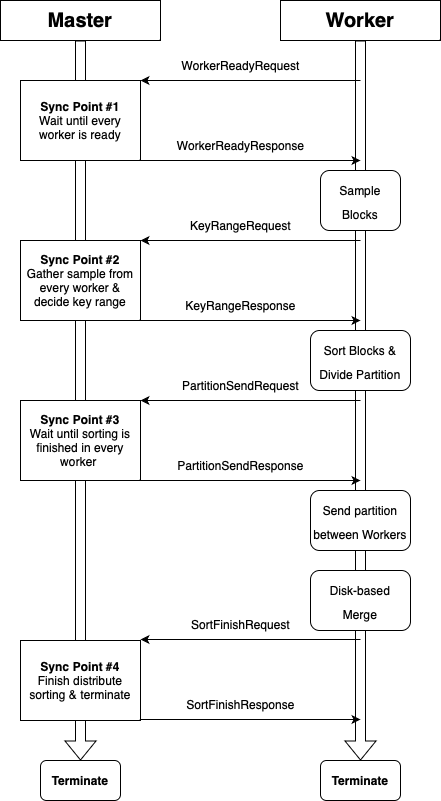

The diagram above was exported from draw.io. Its source (the exported page's mxGraphModel, read from the mxfile embedded in the PNG):
<mxGraphModel dx="1186" dy="770" grid="1" gridSize="10" guides="1" tooltips="1" connect="1" arrows="1" fold="1" page="1" pageScale="1" pageWidth="850" pageHeight="1100" math="0" shadow="0">
  <root>
    <mxCell id="0" />
    <mxCell id="1" parent="0" />
    <mxCell id="K6nLjVrypUUCjMAIamtP-2" value="&lt;b&gt;&lt;font style=&quot;font-size: 20px;&quot;&gt;Master&lt;/font&gt;&lt;/b&gt;" style="rounded=0;whiteSpace=wrap;html=1;" parent="1" vertex="1">
      <mxGeometry x="80" y="40" width="160" height="40" as="geometry" />
    </mxCell>
    <mxCell id="K6nLjVrypUUCjMAIamtP-3" value="&lt;b&gt;&lt;font style=&quot;font-size: 20px;&quot;&gt;Worker&lt;/font&gt;&lt;/b&gt;" style="rounded=0;whiteSpace=wrap;html=1;" parent="1" vertex="1">
      <mxGeometry x="360" y="40" width="160" height="40" as="geometry" />
    </mxCell>
    <mxCell id="K6nLjVrypUUCjMAIamtP-4" value="" style="endArrow=classic;html=1;rounded=0;entryX=1;entryY=0;entryDx=0;entryDy=0;" parent="1" target="K6nLjVrypUUCjMAIamtP-18" edge="1">
      <mxGeometry width="50" height="50" relative="1" as="geometry">
        <mxPoint x="440" y="120" as="sourcePoint" />
        <mxPoint x="200" y="120" as="targetPoint" />
      </mxGeometry>
    </mxCell>
    <mxCell id="K6nLjVrypUUCjMAIamtP-5" value="" style="shape=flexArrow;endArrow=classic;html=1;rounded=0;exitX=0.5;exitY=1;exitDx=0;exitDy=0;" parent="1" source="K6nLjVrypUUCjMAIamtP-2" edge="1">
      <mxGeometry width="50" height="50" relative="1" as="geometry">
        <mxPoint x="480" y="370" as="sourcePoint" />
        <mxPoint x="160" y="800" as="targetPoint" />
      </mxGeometry>
    </mxCell>
    <mxCell id="K6nLjVrypUUCjMAIamtP-6" value="" style="shape=flexArrow;endArrow=classic;html=1;rounded=0;exitX=0.5;exitY=1;exitDx=0;exitDy=0;startArrow=none;" parent="1" source="K6nLjVrypUUCjMAIamtP-3" edge="1">
      <mxGeometry width="50" height="50" relative="1" as="geometry">
        <mxPoint x="462.5" y="320.0000000000001" as="sourcePoint" />
        <mxPoint x="440" y="800" as="targetPoint" />
      </mxGeometry>
    </mxCell>
    <mxCell id="K6nLjVrypUUCjMAIamtP-9" value="" style="endArrow=classic;html=1;rounded=0;exitX=1;exitY=1;exitDx=0;exitDy=0;" parent="1" edge="1">
      <mxGeometry width="50" height="50" relative="1" as="geometry">
        <mxPoint x="200" y="200.0000000000001" as="sourcePoint" />
        <mxPoint x="440" y="200" as="targetPoint" />
      </mxGeometry>
    </mxCell>
    <mxCell id="K6nLjVrypUUCjMAIamtP-11" value="WorkerReadyResponse" style="text;html=1;align=center;verticalAlign=middle;resizable=0;points=[];autosize=1;strokeColor=none;fillColor=none;" parent="1" vertex="1">
      <mxGeometry x="245" y="170" width="150" height="30" as="geometry" />
    </mxCell>
    <mxCell id="K6nLjVrypUUCjMAIamtP-15" value="&lt;font style=&quot;font-size: 12px;&quot;&gt;Sample&lt;br&gt;Blocks&lt;/font&gt;" style="rounded=1;whiteSpace=wrap;html=1;fontSize=20;" parent="1" vertex="1">
      <mxGeometry x="400" y="210" width="80" height="60" as="geometry" />
    </mxCell>
    <mxCell id="K6nLjVrypUUCjMAIamtP-16" value="&lt;span style=&quot;font-size: 12px;&quot;&gt;Sort&amp;nbsp;Blocks &amp;amp;&lt;br&gt;Divide Partition&lt;br&gt;&lt;/span&gt;" style="rounded=1;whiteSpace=wrap;html=1;fontSize=20;" parent="1" vertex="1">
      <mxGeometry x="390" y="370" width="100" height="60" as="geometry" />
    </mxCell>
    <mxCell id="K6nLjVrypUUCjMAIamtP-18" value="&lt;b&gt;Sync&amp;nbsp;Point&amp;nbsp;#1&lt;/b&gt;&lt;br&gt;Wait until every worker is ready" style="rounded=0;whiteSpace=wrap;html=1;" parent="1" vertex="1">
      <mxGeometry x="100" y="120" width="120" height="80" as="geometry" />
    </mxCell>
    <mxCell id="K6nLjVrypUUCjMAIamtP-20" value="WorkerReadyRequest" style="text;html=1;align=center;verticalAlign=middle;resizable=0;points=[];autosize=1;strokeColor=none;fillColor=none;" parent="1" vertex="1">
      <mxGeometry x="250" y="90" width="140" height="30" as="geometry" />
    </mxCell>
    <mxCell id="K6nLjVrypUUCjMAIamtP-22" value="" style="endArrow=classic;html=1;rounded=0;entryX=1;entryY=0;entryDx=0;entryDy=0;" parent="1" target="K6nLjVrypUUCjMAIamtP-23" edge="1">
      <mxGeometry width="50" height="50" relative="1" as="geometry">
        <mxPoint x="440" y="280" as="sourcePoint" />
        <mxPoint x="200" y="280" as="targetPoint" />
      </mxGeometry>
    </mxCell>
    <mxCell id="K6nLjVrypUUCjMAIamtP-23" value="&lt;b&gt;Sync&amp;nbsp;Point&amp;nbsp;#2&lt;br&gt;&lt;/b&gt;Gather sample from every worker &amp;amp; decide key range" style="rounded=0;whiteSpace=wrap;html=1;" parent="1" vertex="1">
      <mxGeometry x="100" y="280" width="120" height="80" as="geometry" />
    </mxCell>
    <mxCell id="K6nLjVrypUUCjMAIamtP-24" value="" style="endArrow=classic;html=1;rounded=0;exitX=1;exitY=1;exitDx=0;exitDy=0;" parent="1" source="K6nLjVrypUUCjMAIamtP-23" edge="1">
      <mxGeometry width="50" height="50" relative="1" as="geometry">
        <mxPoint x="470" y="290" as="sourcePoint" />
        <mxPoint x="440" y="360" as="targetPoint" />
      </mxGeometry>
    </mxCell>
    <mxCell id="K6nLjVrypUUCjMAIamtP-25" value="KeyRangeRequest" style="text;html=1;align=center;verticalAlign=middle;resizable=0;points=[];autosize=1;strokeColor=none;fillColor=none;" parent="1" vertex="1">
      <mxGeometry x="260" y="250" width="120" height="30" as="geometry" />
    </mxCell>
    <mxCell id="K6nLjVrypUUCjMAIamtP-26" value="KeyRangeResponse" style="text;html=1;align=center;verticalAlign=middle;resizable=0;points=[];autosize=1;strokeColor=none;fillColor=none;" parent="1" vertex="1">
      <mxGeometry x="255" y="330" width="130" height="30" as="geometry" />
    </mxCell>
    <mxCell id="K6nLjVrypUUCjMAIamtP-27" value="" style="endArrow=classic;html=1;rounded=0;entryX=1;entryY=0;entryDx=0;entryDy=0;" parent="1" target="K6nLjVrypUUCjMAIamtP-28" edge="1">
      <mxGeometry width="50" height="50" relative="1" as="geometry">
        <mxPoint x="440" y="440" as="sourcePoint" />
        <mxPoint x="200" y="440" as="targetPoint" />
      </mxGeometry>
    </mxCell>
    <mxCell id="K6nLjVrypUUCjMAIamtP-28" value="&lt;b&gt;Sync&amp;nbsp;Point&amp;nbsp;#3&lt;br&gt;&lt;/b&gt;Wait until sorting is finished&amp;nbsp;in every worker&amp;nbsp;" style="rounded=0;whiteSpace=wrap;html=1;" parent="1" vertex="1">
      <mxGeometry x="100" y="440" width="120" height="80" as="geometry" />
    </mxCell>
    <mxCell id="K6nLjVrypUUCjMAIamtP-29" value="" style="endArrow=classic;html=1;rounded=0;exitX=1;exitY=1;exitDx=0;exitDy=0;" parent="1" source="K6nLjVrypUUCjMAIamtP-28" edge="1">
      <mxGeometry width="50" height="50" relative="1" as="geometry">
        <mxPoint x="470" y="450" as="sourcePoint" />
        <mxPoint x="440" y="520" as="targetPoint" />
      </mxGeometry>
    </mxCell>
    <mxCell id="K6nLjVrypUUCjMAIamtP-30" value="PartitionSendRequest" style="text;html=1;align=center;verticalAlign=middle;resizable=0;points=[];autosize=1;strokeColor=none;fillColor=none;" parent="1" vertex="1">
      <mxGeometry x="250" y="410" width="140" height="30" as="geometry" />
    </mxCell>
    <mxCell id="K6nLjVrypUUCjMAIamtP-31" value="PartitionSendResponse" style="text;html=1;align=center;verticalAlign=middle;resizable=0;points=[];autosize=1;strokeColor=none;fillColor=none;" parent="1" vertex="1">
      <mxGeometry x="245" y="490" width="150" height="30" as="geometry" />
    </mxCell>
    <mxCell id="K6nLjVrypUUCjMAIamtP-33" value="&lt;span style=&quot;font-size: 12px;&quot;&gt;Send partition between Workers&lt;br&gt;&lt;/span&gt;" style="rounded=1;whiteSpace=wrap;html=1;fontSize=20;" parent="1" vertex="1">
      <mxGeometry x="390" y="530" width="100" height="60" as="geometry" />
    </mxCell>
    <mxCell id="K6nLjVrypUUCjMAIamtP-42" value="&lt;span style=&quot;font-size: 12px;&quot;&gt;Disk-based&lt;br&gt;Merge&lt;br&gt;&lt;/span&gt;" style="rounded=1;whiteSpace=wrap;html=1;fontSize=20;" parent="1" vertex="1">
      <mxGeometry x="390" y="610" width="100" height="60" as="geometry" />
    </mxCell>
    <mxCell id="nj3YDGz3vhZmOFbhC4dc-1" value="&lt;b&gt;Sync&amp;nbsp;Point&amp;nbsp;#4&lt;br&gt;&lt;/b&gt;Finish distribute sorting &amp;amp; terminate" style="rounded=0;whiteSpace=wrap;html=1;" vertex="1" parent="1">
      <mxGeometry x="100" y="680" width="120" height="80" as="geometry" />
    </mxCell>
    <mxCell id="nj3YDGz3vhZmOFbhC4dc-2" value="" style="endArrow=classic;html=1;rounded=0;entryX=1;entryY=0;entryDx=0;entryDy=0;" edge="1" parent="1">
      <mxGeometry width="50" height="50" relative="1" as="geometry">
        <mxPoint x="440" y="679" as="sourcePoint" />
        <mxPoint x="220" y="679" as="targetPoint" />
      </mxGeometry>
    </mxCell>
    <mxCell id="nj3YDGz3vhZmOFbhC4dc-3" value="" style="endArrow=classic;html=1;rounded=0;exitX=1;exitY=1;exitDx=0;exitDy=0;" edge="1" parent="1">
      <mxGeometry width="50" height="50" relative="1" as="geometry">
        <mxPoint x="220" y="759" as="sourcePoint" />
        <mxPoint x="440" y="759" as="targetPoint" />
      </mxGeometry>
    </mxCell>
    <mxCell id="nj3YDGz3vhZmOFbhC4dc-4" value="SortFinishRequest" style="text;html=1;align=center;verticalAlign=middle;resizable=0;points=[];autosize=1;strokeColor=none;fillColor=none;" vertex="1" parent="1">
      <mxGeometry x="260" y="649" width="120" height="30" as="geometry" />
    </mxCell>
    <mxCell id="nj3YDGz3vhZmOFbhC4dc-5" value="SortFinishResponse" style="text;html=1;align=center;verticalAlign=middle;resizable=0;points=[];autosize=1;strokeColor=none;fillColor=none;" vertex="1" parent="1">
      <mxGeometry x="255" y="729" width="130" height="30" as="geometry" />
    </mxCell>
    <mxCell id="nj3YDGz3vhZmOFbhC4dc-6" value="&lt;b&gt;Terminate&lt;/b&gt;" style="rounded=1;whiteSpace=wrap;html=1;" vertex="1" parent="1">
      <mxGeometry x="120" y="800" width="80" height="40" as="geometry" />
    </mxCell>
    <mxCell id="nj3YDGz3vhZmOFbhC4dc-7" value="&lt;b&gt;Terminate&lt;/b&gt;" style="rounded=1;whiteSpace=wrap;html=1;" vertex="1" parent="1">
      <mxGeometry x="400" y="800" width="80" height="40" as="geometry" />
    </mxCell>
  </root>
</mxGraphModel>